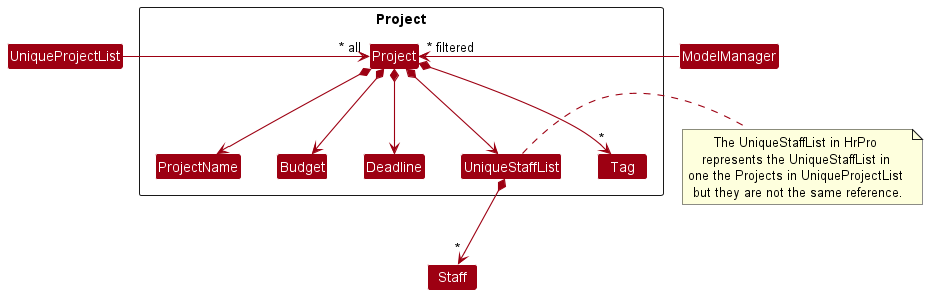

The diagram above was rendered by PlantUML. Its source (embedded in the PNG):
@startuml
!include style.puml
skinparam arrowThickness 1.1
skinparam arrowColor MODEL_COLOR
skinparam classBackgroundColor MODEL_COLOR

Package Project <<Rectangle>>{
Class Project
Class ProjectName
Class Budget
Class Deadline
Class Tag
Class UniqueStaffList
}

Class Staff
Class UniqueProjectList
Class ModelManager

UniqueProjectList -> "~* all" Project
Project *--> ProjectName
Project *--> Budget
Project *--> Deadline
Project *--> "*" Tag
Project *--> UniqueStaffList

UniqueStaffList *--> "*" Staff

ProjectName -[hidden]right-> Budget
Budget -[hidden]right-> Deadline
Deadline -[hidden]right-> Staff

ModelManager -left->"~* filtered" Project

note right of UniqueStaffList: The UniqueStaffList in HrPro \nrepresents the UniqueStaffList in \none the Projects in UniqueProjectList \nbut they are not the same reference. 
@enduml